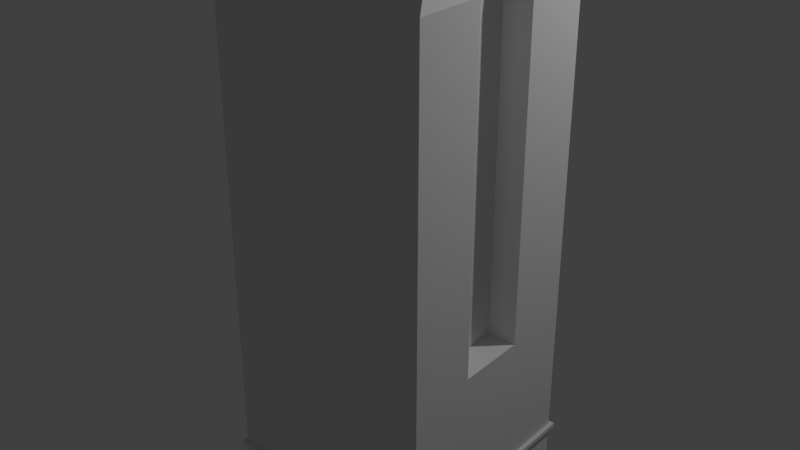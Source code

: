 # Source: building2.blend  (saved by Blender 2.70.0; exported with 4.5.12 LTS)
import bpy
from mathutils import Matrix  # noqa: F401  (used for matrix-valued properties, if any)

bpy.ops.wm.read_factory_settings(use_empty=True)
scene = bpy.context.scene
scene.name = 'Scene'

# ---- collections
col_collection_1 = bpy.data.collections.new('Collection 1'); scene.collection.children.link(col_collection_1)

# ---- materials (node trees are filled in below, after node groups)
mat_sides = bpy.data.materials.new('Sides')
mat_sides.alpha_threshold = 0.0
mat_sides.use_transparent_shadow = False
mat_sides.roughness = 0.5
mat_sides.specular_intensity = 0.0454
mat_sides.line_color = (0.0, 0.0, 0.0, 1.0)
mat_stores = bpy.data.materials.new('Stores')
mat_stores.alpha_threshold = 0.0
mat_stores.use_transparent_shadow = False
mat_stores.roughness = 0.5
mat_stores.line_color = (0.0, 0.0, 0.0, 1.0)
mat_cementy = bpy.data.materials.new('Cementy')
mat_cementy.alpha_threshold = 0.0
mat_cementy.use_transparent_shadow = False
mat_cementy.roughness = 0.5
mat_cementy.line_color = (0.0, 0.0, 0.0, 1.0)

# ---- material node trees

# ---- world
world_world = bpy.data.worlds.new('World'); scene.world = world_world
world_world.color = (0.05088, 0.05088, 0.05088)
world_world.use_sun_shadow = False
world_world.sun_shadow_jitter_overblur = 0.0
world_world.cycles.sampling_method = 'MANUAL'
world_world.cycles.sample_map_resolution = 256

# ---- lights
light_lamp = bpy.data.lights.new('Lamp', 'POINT')
light_lamp.transmission_factor = 0.0
light_lamp.cutoff_distance = 30.0
light_lamp.energy = 423.0
light_lamp.shadow_buffer_clip_start = 1.001
light_lamp.shadow_soft_size = 0.1
light_lamp.shadow_maximum_resolution = 0.006
light_lamp.use_absolute_resolution = True
light_lamp.cycles.use_multiple_importance_sampling = False

# ---- meshes
me_cube = bpy.data.meshes.new('Cube')
me_cube.from_pydata([(-1.392, -1.004, 0.0), (-1.392, 0.996, 0.0), (0.6078, 0.996, 0.0), (0.6078, -1.004, 0.0), (-1.392, -1.004, 0.3), (-1.392, 0.996, 0.3), (0.6078, 0.996, 0.3), (0.6078, -1.004, 0.3), (-1.392, -1.004, 1.549), (0.6458, 1.034, 0.2857), (0.6458, -1.042, 0.2857), (-1.43, -1.042, 0.2857), (-1.43, 1.034, 0.2857), (0.6458, 1.034, 0.3279), (0.6458, -1.042, 0.3279), (-1.43, -1.042, 0.3279), (-1.43, 1.034, 0.3279), (0.6078, 0.996, 1.549), (-1.392, 0.996, 1.549), (0.6078, -1.004, 1.549), (0.6078, 0.3294, 1.549), (0.6078, -0.3373, 1.549), (0.3374, 0.3294, 1.549), (0.3374, -0.3373, 1.549), (-1.392, -1.004, 4.728), (0.6078, 0.996, 4.728), (-1.392, 0.996, 4.728), (0.6078, -1.004, 4.728), (0.6078, 0.3294, 4.728), (0.6078, -0.3373, 4.728), (0.3374, 0.3294, 4.728), (0.3374, -0.3373, 4.728), (-1.233, -0.8925, 4.855), (0.5445, 0.8846, 4.855), (-1.233, 0.8846, 4.855), (0.5445, -0.8925, 4.855), (0.5445, 0.2922, 4.855), (0.5445, -0.3001, 4.855), (0.3043, 0.2922, 4.855), (0.3043, -0.3001, 4.855), (-1.128, -0.8192, 4.855), (0.5029, 0.8113, 4.855), (-1.128, 0.8113, 4.855), (0.5029, -0.8192, 4.855), (0.5029, 0.3404, 4.855), (0.5029, -0.343, 4.855), (0.2825, 0.3404, 4.855), (0.2825, -0.343, 4.855), (-1.128, -0.8192, 4.796), (0.5029, 0.8113, 4.796), (-1.128, 0.8113, 4.796), (0.5029, -0.8192, 4.796), (0.5029, 0.3404, 4.796), (0.5029, -0.343, 4.796), (0.2825, 0.3404, 4.796), (0.2825, -0.343, 4.796), (-0.3714, -0.4669, 4.787), (-0.5276, -0.6294, 4.787), (-0.8525, -0.3171, 4.787), (-0.6963, -0.1546, 4.787), (-0.3714, -0.4669, 5.013), (-0.5276, -0.6294, 5.013), (-0.8525, -0.3171, 5.013), (-0.6963, -0.1546, 5.013), (-0.329, 0.3243, 4.787), (-0.4851, 0.1619, 4.787), (-0.81, 0.4742, 4.787), (-0.6539, 0.6366, 4.787), (-0.329, 0.3243, 5.013), (-0.4851, 0.1619, 5.013), (-0.81, 0.4742, 5.013), (-0.6539, 0.6366, 5.013)], [], [(0, 4, 5, 1), (4, 0, 3, 7), (1, 5, 6, 2), (2, 6, 7, 3), (4, 7, 19, 8), (13, 14, 10, 9), (14, 15, 11, 10), (15, 16, 12, 11), (16, 13, 9, 12), (9, 10, 11, 12), (16, 15, 14, 13), (5, 4, 8, 18), (6, 5, 18, 17), (7, 6, 17, 20, 21, 19), (20, 22, 30, 28), (28, 30, 38, 36), (23, 21, 29, 31), (22, 23, 31, 30), (20, 22, 23, 21), (20, 17, 25, 28), (18, 8, 24, 26), (19, 21, 29, 27), (8, 19, 27, 24), (17, 18, 26, 25), (31, 29, 37, 39), (30, 31, 39, 38), (28, 25, 33, 36), (26, 24, 32, 34), (27, 29, 37, 35), (24, 27, 35, 32), (25, 26, 34, 33), (36, 38, 46, 44), (39, 37, 45, 47), (38, 39, 47, 46), (36, 33, 41, 44), (34, 32, 40, 42), (35, 37, 45, 43), (32, 35, 43, 40), (33, 34, 42, 41), (44, 46, 54, 52), (47, 45, 53, 55), (46, 47, 55, 54), (44, 41, 49, 52), (42, 40, 48, 50), (43, 45, 53, 51), (40, 43, 51, 48), (41, 42, 50, 49), (50, 48, 51, 53, 55, 54, 52, 49), (60, 61, 57, 56), (61, 62, 58, 57), (62, 63, 59, 58), (63, 60, 56, 59), (56, 57, 58, 59), (63, 62, 61, 60), (68, 69, 65, 64), (69, 70, 66, 65), (70, 71, 67, 66), (71, 68, 64, 67), (64, 65, 66, 67), (71, 70, 69, 68)])
me_cube.polygons.foreach_set('material_index', [1, 1, 1, 1, 0, 0, 0, 0, 0, 0, 0, 0, 0, 0, 0, 2, 0, 0, 2, 0, 0, 0, 0, 0, 2, 2, 2, 2, 2, 2, 2, 2, 2, 2, 2, 2, 2, 2, 2, 2, 2, 2, 2, 2, 2, 2, 2, 2, 2, 2, 2, 2, 2, 2, 2, 2, 2, 2, 2, 2])
_uv = me_cube.uv_layers.new(name='UVMap')
_uv.uv.foreach_set('vector', [0.9072, 0.01446, 0.9072, 0.9156, -0.5339, 0.9156, -0.5339, 0.01446, 0.9072, 0.02197, 0.9072, 0.9231, -0.5339, 0.9231, -0.5339, 0.02197, 0.9072, 0.02572, 0.9072, 0.9268, -0.5339, 0.9268, -0.5339, 0.02572, -0.5339, 0.9193, -0.5339, 0.01822, 0.9072, 0.01822, 0.9072, 0.9193, -0.7146, -0.06012, 1.406, -0.06012, 1.406, 1.264, -0.7146, 1.264, 0.0, 0.0, 0.0, 0.0, 0.0, 0.0, 0.0, 0.0, 0.0, 0.0, 0.0, 0.0, 0.0, 0.0, 0.0, 0.0, 0.0, 0.0, 0.0, 0.0, 0.0, 0.0, 0.0, 0.0, 0.0, 0.0, 0.0, 0.0, 0.0, 0.0, 0.0, 0.0, 0.0, 0.0, 0.0, 0.0, 0.0, 0.0, 0.0, 0.0, 0.0, 0.0, 0.0, 0.0, 0.0, 0.0, 0.0, 0.0, -0.702, -0.05051, 1.406, -0.05052, 1.406, 1.256, -0.702, 1.256, 1.406, 1.265, -0.7146, 1.265, -0.7146, -0.05963, 1.406, -0.05963, 1.414, 1.271, -0.7067, 1.271, -0.7067, -0.05319, 0.0003334, -0.05319, 0.7074, -0.05319, 1.414, -0.05319, -0.4529, -1.193, -0.165, -1.193, -0.165, 2.193, -0.4529, 2.193, 0.682, 0.5952, 0.6722, 0.5628, 0.6534, 0.5593, 0.6646, 0.5875, 0.5448, -1.193, 0.8327, -1.193, 0.8327, 2.193, 0.5448, 2.193, -0.165, -1.193, 0.5448, -1.193, 0.5448, 2.193, -0.165, 2.193, 0.9999, 6.41e-05, 0.9999, 0.4056, 6.368e-05, 0.4056, 6.395e-05, 6.368e-05, -3.312, -1.495, -2.581, -1.495, -2.581, 1.989, -3.312, 1.989, -0.3898, -1.495, 1.802, -1.495, 1.802, 1.989, -0.3898, 1.989, 3.993, -1.495, 4.724, -1.495, 4.724, 1.989, 3.993, 1.989, 1.802, -1.495, 3.993, -1.495, 3.993, 1.989, 1.802, 1.989, -2.581, -1.495, -0.3898, -1.495, -0.3898, 1.989, -2.581, 1.989, 0.9654, 5.047e-05, 0.6832, 5.047e-05, 0.6872, 0.1381, 0.9679, 0.1396, 0.6722, 0.5628, 0.6908, 0.4927, 0.6766, 0.4879, 0.6534, 0.5593, 0.682, 0.5952, 0.6447, 0.6946, 0.6298, 0.6701, 0.6646, 0.5875, 0.9511, 0.000101, 0.04056, 9.981e-05, 0.1114, 0.09413, 0.8813, 0.08996, 0.00405, 0.0013, 0.6832, 5.047e-05, 0.6872, 0.1381, 0.004247, 0.1352, 0.0001028, 0.3482, 0.2413, 0.0001028, 0.2631, 0.0315, 0.04878, 0.3408, 0.9999, 0.9116, 0.9511, 0.000101, 0.8813, 0.08996, 0.9141, 0.8517, 0.6646, 0.5875, 0.6534, 0.5593, 0.6486, 0.5626, 0.6588, 0.5883, 0.6766, 0.4879, 0.6954, 0.4759, 0.6923, 0.4737, 0.6753, 0.4846, 0.6534, 0.5593, 0.6766, 0.4879, 0.6753, 0.4846, 0.6486, 0.5626, 0.6646, 0.5875, 0.6298, 0.6701, 0.6266, 0.6569, 0.6588, 0.5883, 0.2509, 0.6946, 0.04878, 0.3408, 0.07051, 0.3365, 0.2684, 0.6767, 0.7046, 0.4263, 0.6954, 0.4759, 0.6923, 0.4737, 0.6989, 0.433, 0.04878, 0.3408, 0.2631, 0.0315, 0.2694, 0.04437, 0.07051, 0.3365, 0.6298, 0.6701, 0.2509, 0.6946, 0.2684, 0.6767, 0.6266, 0.6569, 0.6588, 0.5883, 0.6486, 0.5626, 0.6401, 0.5617, 0.6496, 0.5885, 0.6753, 0.4846, 0.6923, 0.4737, 0.6873, 0.47, 0.6706, 0.4813, 0.6486, 0.5626, 0.6753, 0.4846, 0.6706, 0.4813, 0.6401, 0.5617, 0.6588, 0.5883, 0.6266, 0.6569, 0.6205, 0.6476, 0.6496, 0.5885, 0.2684, 0.6767, 0.07051, 0.3365, 0.08629, 0.3367, 0.2748, 0.664, 0.6989, 0.433, 0.6923, 0.4737, 0.6873, 0.47, 0.695, 0.4323, 0.07051, 0.3365, 0.2694, 0.04437, 0.2797, 0.05141, 0.08629, 0.3367, 0.6266, 0.6569, 0.2684, 0.6767, 0.2748, 0.664, 0.6205, 0.6476, 9.596e-05, 0.9011, 9.491e-05, 9.623e-05, 0.9011, 9.491e-05, 0.9011, 0.2632, 0.9999, 0.3344, 0.7792, 0.6409, 0.9011, 0.6409, 0.9011, 0.9011, 0.2341, 0.6819, 0.2341, 0.58, 0.3361, 0.58, 0.3361, 0.6819, 0.3361, 0.4781, 0.5399, 0.4781, 0.5399, 0.58, 0.3361, 0.58, 0.6419, 0.58, 0.6419, 0.6819, 0.5399, 0.6819, 0.5399, 0.58, 0.5399, 0.7839, 0.3361, 0.7839, 0.3361, 0.6819, 0.5399, 0.6819, 0.3361, 0.6819, 0.3361, 0.58, 0.5399, 0.58, 0.5399, 0.6819, 0.5399, 0.3761, 0.5399, 0.4781, 0.3361, 0.4781, 0.3361, 0.3761, 0.2341, 0.6819, 0.2341, 0.58, 0.3361, 0.58, 0.3361, 0.6819, 0.3361, 0.4781, 0.5399, 0.4781, 0.5399, 0.58, 0.3361, 0.58, 0.6419, 0.58, 0.6419, 0.6819, 0.5399, 0.6819, 0.5399, 0.58, 0.5399, 0.7839, 0.3361, 0.7839, 0.3361, 0.6819, 0.5399, 0.6819, 0.3361, 0.6819, 0.3361, 0.58, 0.5399, 0.58, 0.5399, 0.6819, 0.5399, 0.3761, 0.5399, 0.4781, 0.3361, 0.4781, 0.3361, 0.3761])
me_cube.materials.append(mat_sides)
me_cube.materials.append(mat_stores)
me_cube.materials.append(mat_cementy)
me_cube.use_remesh_preserve_volume = False
me_cube.use_remesh_preserve_attributes = False
me_cube.use_mirror_vertex_groups = False
me_cube.update()

# ---- objects
ob_building0 = bpy.data.objects.new('Building0', me_cube)
ob_lamp = bpy.data.objects.new('Lamp', light_lamp)

# ---- transforms, parenting, visibility, modifiers, constraints
ob_building0.location = (0.0, 0.0, 0.0)
ob_building0.lock_rotations_4d = False
ob_building0.empty_display_type = 'ARROWS'
ob_building0.lineart.crease_threshold = 0.0
ob_lamp.location = (3.298, 2.973, 7.554)
ob_lamp.rotation_euler = (0.6503, 0.05522, 1.866)
ob_lamp.lock_rotations_4d = False
ob_lamp.empty_display_type = 'ARROWS'
ob_lamp.color = (0.0, 0.0, 0.0, 0.0)
ob_lamp.lineart.crease_threshold = 0.0

# ---- collection membership
col_collection_1.objects.link(ob_building0)
col_collection_1.objects.link(ob_lamp)

# ---- scene / render settings (as saved in the file)
scene.frame_start = 1; scene.frame_end = 250; scene.frame_set(1)
scene.render.engine = 'BLENDER_EEVEE_NEXT'
scene.render.resolution_percentage = 50
scene.render.dither_intensity = 0.0
scene.cycles.use_denoising = False
scene.cycles.samples = 10
scene.cycles.sampling_pattern = 'TABULATED_SOBOL'
scene.cycles.light_sampling_threshold = 0.0
scene.cycles.use_adaptive_sampling = False
scene.cycles.use_light_tree = False
scene.cycles.blur_glossy = 0.0
scene.cycles.volume_bounces = 1
scene.cycles.pixel_filter_type = 'GAUSSIAN'
scene.cycles.sample_clamp_indirect = 0.0
scene.view_settings.view_transform = 'Standard'
bpy.context.view_layer.update()

# ---- added for rendering (the .blend has no active camera): camera
cam_auto = bpy.data.cameras.new('AutoCamera')
cam_auto.lens = 50.0
cam_auto.sensor_width = 36.0
cam_auto.clip_end = 1000.0
ob_auto_camera = bpy.data.objects.new('AutoCamera', cam_auto)
scene.collection.objects.link(ob_auto_camera)
ob_auto_camera.location = (4.98256, -6.45368, 6.80614)
ob_auto_camera.rotation_euler = (1.09748, -7.21219e-08, 0.694738)
scene.camera = ob_auto_camera
bpy.context.view_layer.update()

